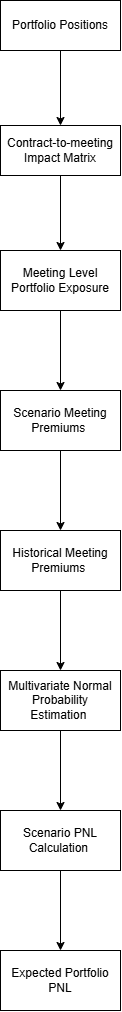

The diagram above was exported from draw.io. Its source (the exported page's mxGraphModel, read from the mxfile embedded in the PNG):
<mxGraphModel dx="774" dy="463" grid="1" gridSize="10" guides="1" tooltips="1" connect="1" arrows="1" fold="1" page="1" pageScale="1" pageWidth="850" pageHeight="1100" math="0" shadow="0">
  <root>
    <mxCell id="0" />
    <mxCell id="1" parent="0" />
    <mxCell id="KqQHAhbUBiT9F6E-R3px-3" edge="1" parent="1" source="KqQHAhbUBiT9F6E-R3px-1" style="edgeStyle=orthogonalEdgeStyle;rounded=0;orthogonalLoop=1;jettySize=auto;html=1;" target="KqQHAhbUBiT9F6E-R3px-2" value="">
      <mxGeometry relative="1" as="geometry" />
    </mxCell>
    <mxCell id="KqQHAhbUBiT9F6E-R3px-1" parent="1" style="rounded=0;whiteSpace=wrap;html=1;" value="Portfolio Positions" vertex="1">
      <mxGeometry height="50" width="120" x="340" y="50" as="geometry" />
    </mxCell>
    <mxCell id="KqQHAhbUBiT9F6E-R3px-6" edge="1" parent="1" source="KqQHAhbUBiT9F6E-R3px-2" style="edgeStyle=orthogonalEdgeStyle;rounded=0;orthogonalLoop=1;jettySize=auto;html=1;" target="KqQHAhbUBiT9F6E-R3px-5" value="">
      <mxGeometry relative="1" as="geometry" />
    </mxCell>
    <mxCell id="KqQHAhbUBiT9F6E-R3px-2" parent="1" style="whiteSpace=wrap;html=1;rounded=0;verticalAlign=middle;" value="Contract-to-meeting Impact Matrix" vertex="1">
      <mxGeometry height="50" width="120" x="340" y="175" as="geometry" />
    </mxCell>
    <mxCell id="KqQHAhbUBiT9F6E-R3px-8" edge="1" parent="1" source="KqQHAhbUBiT9F6E-R3px-5" style="edgeStyle=orthogonalEdgeStyle;rounded=0;orthogonalLoop=1;jettySize=auto;html=1;" target="KqQHAhbUBiT9F6E-R3px-7" value="">
      <mxGeometry relative="1" as="geometry" />
    </mxCell>
    <mxCell id="KqQHAhbUBiT9F6E-R3px-5" parent="1" style="whiteSpace=wrap;html=1;rounded=0;" value="Meeting Level Portfolio Exposure" vertex="1">
      <mxGeometry height="60" width="120" x="340" y="300" as="geometry" />
    </mxCell>
    <mxCell id="KqQHAhbUBiT9F6E-R3px-10" edge="1" parent="1" source="KqQHAhbUBiT9F6E-R3px-7" style="edgeStyle=orthogonalEdgeStyle;rounded=0;orthogonalLoop=1;jettySize=auto;html=1;" target="KqQHAhbUBiT9F6E-R3px-9" value="">
      <mxGeometry relative="1" as="geometry" />
    </mxCell>
    <mxCell id="KqQHAhbUBiT9F6E-R3px-7" parent="1" style="whiteSpace=wrap;html=1;rounded=0;" value="Scenario Meeting Premiums&amp;nbsp;" vertex="1">
      <mxGeometry height="60" width="120" x="340" y="440" as="geometry" />
    </mxCell>
    <mxCell id="KqQHAhbUBiT9F6E-R3px-12" edge="1" parent="1" source="KqQHAhbUBiT9F6E-R3px-9" style="edgeStyle=orthogonalEdgeStyle;rounded=0;orthogonalLoop=1;jettySize=auto;html=1;" target="KqQHAhbUBiT9F6E-R3px-11" value="">
      <mxGeometry relative="1" as="geometry" />
    </mxCell>
    <mxCell id="KqQHAhbUBiT9F6E-R3px-9" parent="1" style="whiteSpace=wrap;html=1;rounded=0;" value="Historical Meeting Premiums&amp;nbsp;" vertex="1">
      <mxGeometry height="60" width="120" x="340" y="580" as="geometry" />
    </mxCell>
    <mxCell id="KqQHAhbUBiT9F6E-R3px-14" edge="1" parent="1" source="KqQHAhbUBiT9F6E-R3px-11" style="edgeStyle=orthogonalEdgeStyle;rounded=0;orthogonalLoop=1;jettySize=auto;html=1;" target="KqQHAhbUBiT9F6E-R3px-13" value="">
      <mxGeometry relative="1" as="geometry" />
    </mxCell>
    <mxCell id="KqQHAhbUBiT9F6E-R3px-11" parent="1" style="whiteSpace=wrap;html=1;rounded=0;" value="Multivariate Normal Probability Estimation&amp;nbsp;" vertex="1">
      <mxGeometry height="60" width="120" x="340" y="720" as="geometry" />
    </mxCell>
    <mxCell id="KqQHAhbUBiT9F6E-R3px-16" edge="1" parent="1" source="KqQHAhbUBiT9F6E-R3px-13" style="edgeStyle=orthogonalEdgeStyle;rounded=0;orthogonalLoop=1;jettySize=auto;html=1;" target="KqQHAhbUBiT9F6E-R3px-15" value="">
      <mxGeometry relative="1" as="geometry" />
    </mxCell>
    <mxCell id="KqQHAhbUBiT9F6E-R3px-13" parent="1" style="whiteSpace=wrap;html=1;rounded=0;" value="Scenario PNL Calculation&amp;nbsp;" vertex="1">
      <mxGeometry height="60" width="120" x="340" y="860" as="geometry" />
    </mxCell>
    <mxCell id="KqQHAhbUBiT9F6E-R3px-15" parent="1" style="whiteSpace=wrap;html=1;rounded=0;" value="Expected Portfolio PNL" vertex="1">
      <mxGeometry height="60" width="120" x="340" y="1000" as="geometry" />
    </mxCell>
  </root>
</mxGraphModel>